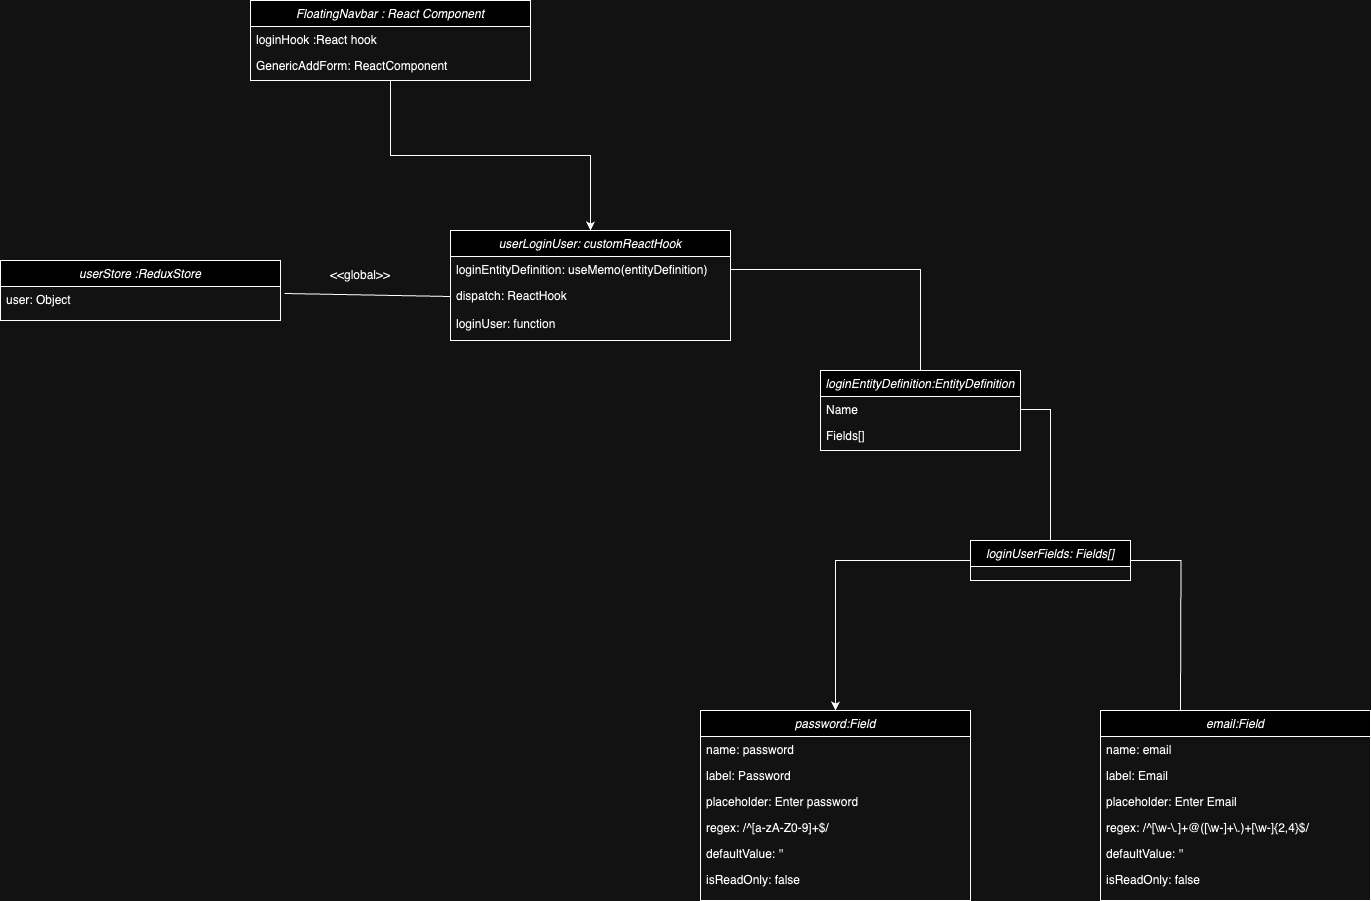

The diagram above was exported from draw.io. Its source (the exported page's mxGraphModel, read from the mxfile embedded in the PNG):
<mxGraphModel dx="2261" dy="1964" grid="1" gridSize="10" guides="1" tooltips="1" connect="1" arrows="1" fold="1" page="1" pageScale="1" pageWidth="827" pageHeight="1169" math="0" shadow="0">
  <root>
    <mxCell id="WIyWlLk6GJQsqaUBKTNV-0" />
    <mxCell id="WIyWlLk6GJQsqaUBKTNV-1" parent="WIyWlLk6GJQsqaUBKTNV-0" />
    <mxCell id="zkfFHV4jXpPFQw0GAbJ--0" value="loginEntityDefinition:EntityDefinition&#10;" style="swimlane;fontStyle=2;align=center;verticalAlign=top;childLayout=stackLayout;horizontal=1;startSize=26;horizontalStack=0;resizeParent=1;resizeLast=0;collapsible=1;marginBottom=0;rounded=0;shadow=0;strokeWidth=1;" parent="WIyWlLk6GJQsqaUBKTNV-1" vertex="1">
      <mxGeometry x="190" y="110" width="200" height="80" as="geometry">
        <mxRectangle x="230" y="140" width="160" height="26" as="alternateBounds" />
      </mxGeometry>
    </mxCell>
    <mxCell id="zkfFHV4jXpPFQw0GAbJ--1" value="Name" style="text;align=left;verticalAlign=top;spacingLeft=4;spacingRight=4;overflow=hidden;rotatable=0;points=[[0,0.5],[1,0.5]];portConstraint=eastwest;" parent="zkfFHV4jXpPFQw0GAbJ--0" vertex="1">
      <mxGeometry y="26" width="200" height="26" as="geometry" />
    </mxCell>
    <mxCell id="zkfFHV4jXpPFQw0GAbJ--2" value="Fields[] " style="text;align=left;verticalAlign=top;spacingLeft=4;spacingRight=4;overflow=hidden;rotatable=0;points=[[0,0.5],[1,0.5]];portConstraint=eastwest;rounded=0;shadow=0;html=0;" parent="zkfFHV4jXpPFQw0GAbJ--0" vertex="1">
      <mxGeometry y="52" width="200" height="26" as="geometry" />
    </mxCell>
    <mxCell id="sOAEiHEBRGRyr1do5JYv-10" style="edgeStyle=orthogonalEdgeStyle;rounded=0;orthogonalLoop=1;jettySize=auto;html=1;endArrow=none;endFill=0;" edge="1" parent="WIyWlLk6GJQsqaUBKTNV-1" source="sOAEiHEBRGRyr1do5JYv-6">
      <mxGeometry relative="1" as="geometry">
        <mxPoint x="550" y="450" as="targetPoint" />
      </mxGeometry>
    </mxCell>
    <mxCell id="sOAEiHEBRGRyr1do5JYv-27" style="edgeStyle=orthogonalEdgeStyle;rounded=0;orthogonalLoop=1;jettySize=auto;html=1;entryX=0.5;entryY=0;entryDx=0;entryDy=0;exitX=0;exitY=0.5;exitDx=0;exitDy=0;" edge="1" parent="WIyWlLk6GJQsqaUBKTNV-1" source="sOAEiHEBRGRyr1do5JYv-6" target="sOAEiHEBRGRyr1do5JYv-20">
      <mxGeometry relative="1" as="geometry" />
    </mxCell>
    <mxCell id="sOAEiHEBRGRyr1do5JYv-6" value="loginUserFields: Fields[]&#10;" style="swimlane;fontStyle=2;align=center;verticalAlign=top;childLayout=stackLayout;horizontal=1;startSize=26;horizontalStack=0;resizeParent=1;resizeLast=0;collapsible=1;marginBottom=0;rounded=0;shadow=0;strokeWidth=1;" vertex="1" parent="WIyWlLk6GJQsqaUBKTNV-1">
      <mxGeometry x="340" y="280" width="160" height="40" as="geometry">
        <mxRectangle x="230" y="140" width="160" height="26" as="alternateBounds" />
      </mxGeometry>
    </mxCell>
    <mxCell id="sOAEiHEBRGRyr1do5JYv-11" value="email:Field&#10;" style="swimlane;fontStyle=2;align=center;verticalAlign=top;childLayout=stackLayout;horizontal=1;startSize=26;horizontalStack=0;resizeParent=1;resizeLast=0;collapsible=1;marginBottom=0;rounded=0;shadow=0;strokeWidth=1;" vertex="1" parent="WIyWlLk6GJQsqaUBKTNV-1">
      <mxGeometry x="470" y="450" width="270" height="190" as="geometry">
        <mxRectangle x="230" y="140" width="160" height="26" as="alternateBounds" />
      </mxGeometry>
    </mxCell>
    <mxCell id="sOAEiHEBRGRyr1do5JYv-13" value="name: email" style="text;align=left;verticalAlign=top;spacingLeft=4;spacingRight=4;overflow=hidden;rotatable=0;points=[[0,0.5],[1,0.5]];portConstraint=eastwest;" vertex="1" parent="sOAEiHEBRGRyr1do5JYv-11">
      <mxGeometry y="26" width="270" height="26" as="geometry" />
    </mxCell>
    <mxCell id="sOAEiHEBRGRyr1do5JYv-14" value="label: Email&#10;" style="text;align=left;verticalAlign=top;spacingLeft=4;spacingRight=4;overflow=hidden;rotatable=0;points=[[0,0.5],[1,0.5]];portConstraint=eastwest;rounded=0;shadow=0;html=0;" vertex="1" parent="sOAEiHEBRGRyr1do5JYv-11">
      <mxGeometry y="52" width="270" height="26" as="geometry" />
    </mxCell>
    <mxCell id="sOAEiHEBRGRyr1do5JYv-15" value="placeholder: Enter Email&#10;" style="text;align=left;verticalAlign=top;spacingLeft=4;spacingRight=4;overflow=hidden;rotatable=0;points=[[0,0.5],[1,0.5]];portConstraint=eastwest;rounded=0;shadow=0;html=0;" vertex="1" parent="sOAEiHEBRGRyr1do5JYv-11">
      <mxGeometry y="78" width="270" height="26" as="geometry" />
    </mxCell>
    <mxCell id="sOAEiHEBRGRyr1do5JYv-16" value="regex: /^[\w-\.]+@([\w-]+\.)+[\w-]{2,4}$/" style="text;align=left;verticalAlign=top;spacingLeft=4;spacingRight=4;overflow=hidden;rotatable=0;points=[[0,0.5],[1,0.5]];portConstraint=eastwest;rounded=0;shadow=0;html=0;" vertex="1" parent="sOAEiHEBRGRyr1do5JYv-11">
      <mxGeometry y="104" width="270" height="26" as="geometry" />
    </mxCell>
    <mxCell id="sOAEiHEBRGRyr1do5JYv-19" value="defaultValue: ''&#10;" style="text;align=left;verticalAlign=top;spacingLeft=4;spacingRight=4;overflow=hidden;rotatable=0;points=[[0,0.5],[1,0.5]];portConstraint=eastwest;rounded=0;shadow=0;html=0;" vertex="1" parent="sOAEiHEBRGRyr1do5JYv-11">
      <mxGeometry y="130" width="270" height="26" as="geometry" />
    </mxCell>
    <mxCell id="sOAEiHEBRGRyr1do5JYv-17" value="isReadOnly: false" style="text;align=left;verticalAlign=top;spacingLeft=4;spacingRight=4;overflow=hidden;rotatable=0;points=[[0,0.5],[1,0.5]];portConstraint=eastwest;rounded=0;shadow=0;html=0;" vertex="1" parent="sOAEiHEBRGRyr1do5JYv-11">
      <mxGeometry y="156" width="270" height="24" as="geometry" />
    </mxCell>
    <mxCell id="sOAEiHEBRGRyr1do5JYv-20" value="password:Field&#10;" style="swimlane;fontStyle=2;align=center;verticalAlign=top;childLayout=stackLayout;horizontal=1;startSize=26;horizontalStack=0;resizeParent=1;resizeLast=0;collapsible=1;marginBottom=0;rounded=0;shadow=0;strokeWidth=1;" vertex="1" parent="WIyWlLk6GJQsqaUBKTNV-1">
      <mxGeometry x="70" y="450" width="270" height="190" as="geometry">
        <mxRectangle x="230" y="140" width="160" height="26" as="alternateBounds" />
      </mxGeometry>
    </mxCell>
    <mxCell id="sOAEiHEBRGRyr1do5JYv-21" value="name: password" style="text;align=left;verticalAlign=top;spacingLeft=4;spacingRight=4;overflow=hidden;rotatable=0;points=[[0,0.5],[1,0.5]];portConstraint=eastwest;" vertex="1" parent="sOAEiHEBRGRyr1do5JYv-20">
      <mxGeometry y="26" width="270" height="26" as="geometry" />
    </mxCell>
    <mxCell id="sOAEiHEBRGRyr1do5JYv-22" value="label: Password&#10;" style="text;align=left;verticalAlign=top;spacingLeft=4;spacingRight=4;overflow=hidden;rotatable=0;points=[[0,0.5],[1,0.5]];portConstraint=eastwest;rounded=0;shadow=0;html=0;" vertex="1" parent="sOAEiHEBRGRyr1do5JYv-20">
      <mxGeometry y="52" width="270" height="26" as="geometry" />
    </mxCell>
    <mxCell id="sOAEiHEBRGRyr1do5JYv-23" value="placeholder: Enter password&#10;" style="text;align=left;verticalAlign=top;spacingLeft=4;spacingRight=4;overflow=hidden;rotatable=0;points=[[0,0.5],[1,0.5]];portConstraint=eastwest;rounded=0;shadow=0;html=0;" vertex="1" parent="sOAEiHEBRGRyr1do5JYv-20">
      <mxGeometry y="78" width="270" height="26" as="geometry" />
    </mxCell>
    <mxCell id="sOAEiHEBRGRyr1do5JYv-24" value="regex: /^[a-zA-Z0-9]+$/" style="text;align=left;verticalAlign=top;spacingLeft=4;spacingRight=4;overflow=hidden;rotatable=0;points=[[0,0.5],[1,0.5]];portConstraint=eastwest;rounded=0;shadow=0;html=0;" vertex="1" parent="sOAEiHEBRGRyr1do5JYv-20">
      <mxGeometry y="104" width="270" height="26" as="geometry" />
    </mxCell>
    <mxCell id="sOAEiHEBRGRyr1do5JYv-25" value="defaultValue: ''&#10;" style="text;align=left;verticalAlign=top;spacingLeft=4;spacingRight=4;overflow=hidden;rotatable=0;points=[[0,0.5],[1,0.5]];portConstraint=eastwest;rounded=0;shadow=0;html=0;" vertex="1" parent="sOAEiHEBRGRyr1do5JYv-20">
      <mxGeometry y="130" width="270" height="26" as="geometry" />
    </mxCell>
    <mxCell id="sOAEiHEBRGRyr1do5JYv-26" value="isReadOnly: false" style="text;align=left;verticalAlign=top;spacingLeft=4;spacingRight=4;overflow=hidden;rotatable=0;points=[[0,0.5],[1,0.5]];portConstraint=eastwest;rounded=0;shadow=0;html=0;" vertex="1" parent="sOAEiHEBRGRyr1do5JYv-20">
      <mxGeometry y="156" width="270" height="24" as="geometry" />
    </mxCell>
    <mxCell id="sOAEiHEBRGRyr1do5JYv-28" value="userLoginUser: customReactHook" style="swimlane;fontStyle=2;align=center;verticalAlign=top;childLayout=stackLayout;horizontal=1;startSize=26;horizontalStack=0;resizeParent=1;resizeLast=0;collapsible=1;marginBottom=0;rounded=0;shadow=0;strokeWidth=1;" vertex="1" parent="WIyWlLk6GJQsqaUBKTNV-1">
      <mxGeometry x="-180" y="-30" width="280" height="110" as="geometry">
        <mxRectangle x="230" y="140" width="160" height="26" as="alternateBounds" />
      </mxGeometry>
    </mxCell>
    <mxCell id="sOAEiHEBRGRyr1do5JYv-30" value="loginEntityDefinition: useMemo(entityDefinition)" style="text;align=left;verticalAlign=top;spacingLeft=4;spacingRight=4;overflow=hidden;rotatable=0;points=[[0,0.5],[1,0.5]];portConstraint=eastwest;" vertex="1" parent="sOAEiHEBRGRyr1do5JYv-28">
      <mxGeometry y="26" width="280" height="26" as="geometry" />
    </mxCell>
    <mxCell id="sOAEiHEBRGRyr1do5JYv-31" value="dispatch: ReactHook&#10;" style="text;align=left;verticalAlign=top;spacingLeft=4;spacingRight=4;overflow=hidden;rotatable=0;points=[[0,0.5],[1,0.5]];portConstraint=eastwest;rounded=0;shadow=0;html=0;" vertex="1" parent="sOAEiHEBRGRyr1do5JYv-28">
      <mxGeometry y="52" width="280" height="28" as="geometry" />
    </mxCell>
    <mxCell id="sOAEiHEBRGRyr1do5JYv-35" value="loginUser: function" style="text;align=left;verticalAlign=top;spacingLeft=4;spacingRight=4;overflow=hidden;rotatable=0;points=[[0,0.5],[1,0.5]];portConstraint=eastwest;rounded=0;shadow=0;html=0;" vertex="1" parent="sOAEiHEBRGRyr1do5JYv-28">
      <mxGeometry y="80" width="280" height="28" as="geometry" />
    </mxCell>
    <mxCell id="sOAEiHEBRGRyr1do5JYv-29" style="edgeStyle=orthogonalEdgeStyle;rounded=0;orthogonalLoop=1;jettySize=auto;html=1;endArrow=none;endFill=0;entryX=0.5;entryY=0;entryDx=0;entryDy=0;" edge="1" parent="WIyWlLk6GJQsqaUBKTNV-1" source="sOAEiHEBRGRyr1do5JYv-30" target="zkfFHV4jXpPFQw0GAbJ--0">
      <mxGeometry relative="1" as="geometry">
        <mxPoint x="140" y="150" as="targetPoint" />
      </mxGeometry>
    </mxCell>
    <mxCell id="sOAEiHEBRGRyr1do5JYv-5" style="edgeStyle=orthogonalEdgeStyle;rounded=0;orthogonalLoop=1;jettySize=auto;html=1;endArrow=none;endFill=0;entryX=0.5;entryY=0;entryDx=0;entryDy=0;" edge="1" parent="WIyWlLk6GJQsqaUBKTNV-1" source="zkfFHV4jXpPFQw0GAbJ--1" target="sOAEiHEBRGRyr1do5JYv-6">
      <mxGeometry relative="1" as="geometry">
        <mxPoint x="400" y="270" as="targetPoint" />
      </mxGeometry>
    </mxCell>
    <mxCell id="sOAEiHEBRGRyr1do5JYv-38" value="userStore :ReduxStore&#10;" style="swimlane;fontStyle=2;align=center;verticalAlign=top;childLayout=stackLayout;horizontal=1;startSize=26;horizontalStack=0;resizeParent=1;resizeLast=0;collapsible=1;marginBottom=0;rounded=0;shadow=0;strokeWidth=1;" vertex="1" parent="WIyWlLk6GJQsqaUBKTNV-1">
      <mxGeometry x="-630" width="280" height="60" as="geometry">
        <mxRectangle x="230" y="140" width="160" height="26" as="alternateBounds" />
      </mxGeometry>
    </mxCell>
    <mxCell id="sOAEiHEBRGRyr1do5JYv-39" value="user: Object" style="text;align=left;verticalAlign=top;spacingLeft=4;spacingRight=4;overflow=hidden;rotatable=0;points=[[0,0.5],[1,0.5]];portConstraint=eastwest;" vertex="1" parent="sOAEiHEBRGRyr1do5JYv-38">
      <mxGeometry y="26" width="280" height="26" as="geometry" />
    </mxCell>
    <mxCell id="sOAEiHEBRGRyr1do5JYv-43" value="" style="endArrow=none;html=1;rounded=0;entryX=0;entryY=0.5;entryDx=0;entryDy=0;exitX=1.014;exitY=0.269;exitDx=0;exitDy=0;exitPerimeter=0;" edge="1" parent="WIyWlLk6GJQsqaUBKTNV-1" source="sOAEiHEBRGRyr1do5JYv-39" target="sOAEiHEBRGRyr1do5JYv-31">
      <mxGeometry width="50" height="50" relative="1" as="geometry">
        <mxPoint x="-260" y="40" as="sourcePoint" />
        <mxPoint x="-210" y="-10" as="targetPoint" />
      </mxGeometry>
    </mxCell>
    <mxCell id="sOAEiHEBRGRyr1do5JYv-44" value="&amp;lt;&amp;lt;global&amp;gt;&amp;gt;" style="text;html=1;strokeColor=none;fillColor=none;align=center;verticalAlign=middle;whiteSpace=wrap;rounded=0;" vertex="1" parent="WIyWlLk6GJQsqaUBKTNV-1">
      <mxGeometry x="-300" width="60" height="30" as="geometry" />
    </mxCell>
    <mxCell id="sOAEiHEBRGRyr1do5JYv-48" style="edgeStyle=orthogonalEdgeStyle;rounded=0;orthogonalLoop=1;jettySize=auto;html=1;entryX=0.5;entryY=0;entryDx=0;entryDy=0;" edge="1" parent="WIyWlLk6GJQsqaUBKTNV-1" source="sOAEiHEBRGRyr1do5JYv-46" target="sOAEiHEBRGRyr1do5JYv-28">
      <mxGeometry relative="1" as="geometry" />
    </mxCell>
    <mxCell id="sOAEiHEBRGRyr1do5JYv-46" value="FloatingNavbar : React Component" style="swimlane;fontStyle=2;align=center;verticalAlign=top;childLayout=stackLayout;horizontal=1;startSize=26;horizontalStack=0;resizeParent=1;resizeLast=0;collapsible=1;marginBottom=0;rounded=0;shadow=0;strokeWidth=1;" vertex="1" parent="WIyWlLk6GJQsqaUBKTNV-1">
      <mxGeometry x="-380" y="-260" width="280" height="80" as="geometry">
        <mxRectangle x="230" y="140" width="160" height="26" as="alternateBounds" />
      </mxGeometry>
    </mxCell>
    <mxCell id="sOAEiHEBRGRyr1do5JYv-47" value="loginHook :React hook" style="text;align=left;verticalAlign=top;spacingLeft=4;spacingRight=4;overflow=hidden;rotatable=0;points=[[0,0.5],[1,0.5]];portConstraint=eastwest;" vertex="1" parent="sOAEiHEBRGRyr1do5JYv-46">
      <mxGeometry y="26" width="280" height="26" as="geometry" />
    </mxCell>
    <mxCell id="sOAEiHEBRGRyr1do5JYv-49" value="GenericAddForm: ReactComponent" style="text;align=left;verticalAlign=top;spacingLeft=4;spacingRight=4;overflow=hidden;rotatable=0;points=[[0,0.5],[1,0.5]];portConstraint=eastwest;" vertex="1" parent="sOAEiHEBRGRyr1do5JYv-46">
      <mxGeometry y="52" width="280" height="26" as="geometry" />
    </mxCell>
  </root>
</mxGraphModel>